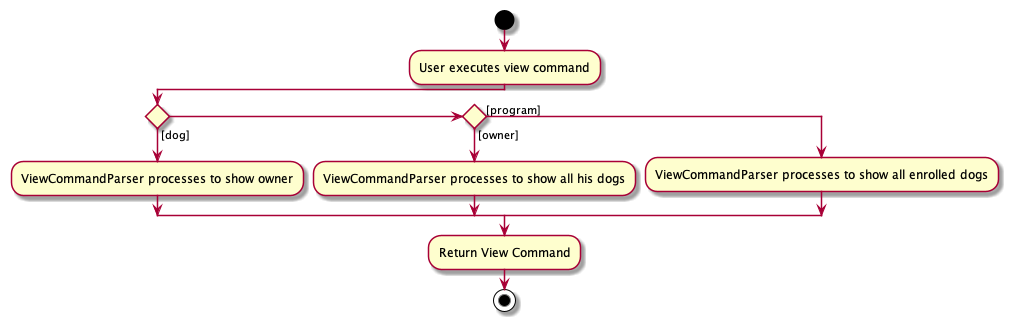

The diagram above was rendered by PlantUML. Its source (embedded in the PNG):
@startuml

start
:User executes view command;

if () then ([dog])
:ViewCommandParser processes to show owner;
elseif () then ([owner])
:ViewCommandParser processes to show all his dogs;
else ([program])
:ViewCommandParser processes to show all enrolled dogs;
endif
:Return View Command;

stop

@enduml